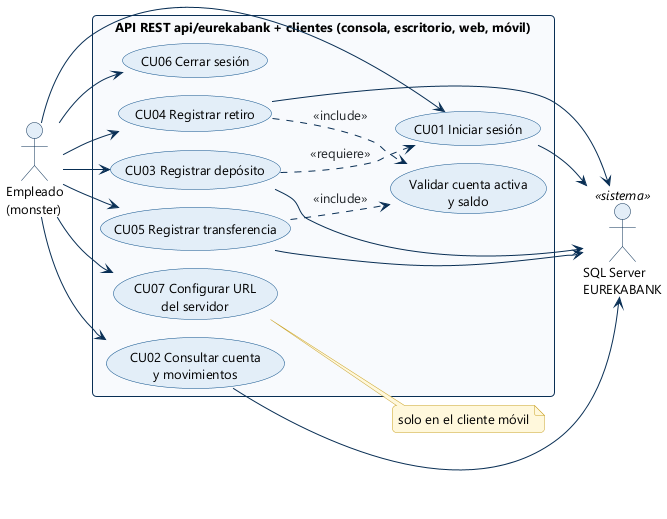

The diagram above was rendered by PlantUML. Its source (embedded in the PNG):
@startuml DCU_EurekaBank
!include ../_estilo.iuml
title Diagrama de casos de uso — EurekaBank RESTful .NET
left to right direction

actor "Empleado\n(monster)" as Empleado
actor "SQL Server\nEUREKABANK" as BD <<sistema>>

rectangle "API REST api/eurekabank + clientes (consola, escritorio, web, móvil)" {
  usecase "CU01 Iniciar sesión" as CU01
  usecase "CU02 Consultar cuenta\ny movimientos" as CU02
  usecase "CU03 Registrar depósito" as CU03
  usecase "CU04 Registrar retiro" as CU04
  usecase "CU05 Registrar transferencia" as CU05
  usecase "CU06 Cerrar sesión" as CU06
  usecase "CU07 Configurar URL\ndel servidor" as CU07
  usecase "Validar cuenta activa\ny saldo" as VAL
}

Empleado --> CU01
Empleado --> CU02
Empleado --> CU03
Empleado --> CU04
Empleado --> CU05
Empleado --> CU06
Empleado --> CU07
CU04 ..> VAL : <<include>>
CU05 ..> VAL : <<include>>
CU03 ..> CU01 : <<requiere>>
CU01 --> BD
CU02 --> BD
CU03 --> BD
CU04 --> BD
CU05 --> BD
note right of CU07 : solo en el cliente móvil
@enduml